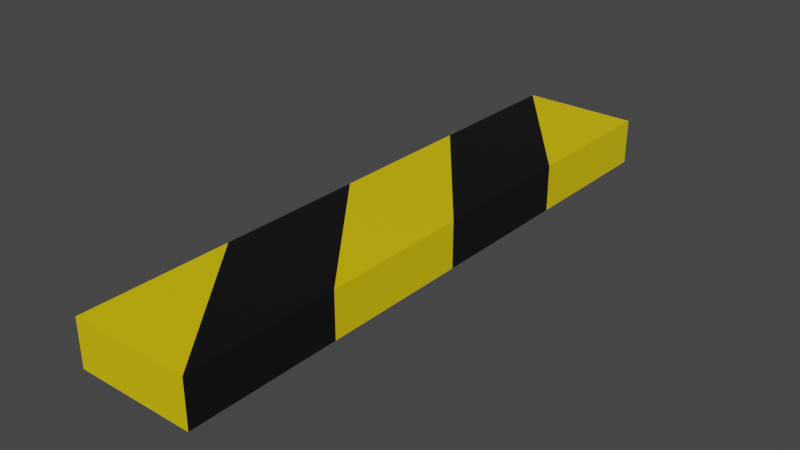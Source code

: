 # Source: giallonero.blend  (saved by Blender 3.6.13; exported with 4.5.12 LTS)
import bpy
from mathutils import Matrix  # noqa: F401  (used for matrix-valued properties, if any)

bpy.ops.wm.read_factory_settings(use_empty=True)
scene = bpy.context.scene
scene.name = 'Scene'

# ---- collections
col_collection = bpy.data.collections.new('Collection'); scene.collection.children.link(col_collection)

# ---- materials (node trees are filled in below, after node groups)
mat_material_001 = bpy.data.materials.new('Material.001')
mat_material_001.use_transparent_shadow = False
mat_material = bpy.data.materials.new('Material')
mat_material.alpha_threshold = 0.0
mat_material.use_transparent_shadow = False
mat_material.roughness = 0.5
mat_material.line_color = (0.0, 0.0, 0.0, 1.0)

# ---- material node trees
mat_material_001.use_nodes = True; mat_material_001.node_tree.nodes.clear()
_N = mat_material_001.node_tree.nodes; _L = mat_material_001.node_tree.links
n0 = _N.new('ShaderNodeBsdfPrincipled'); n0.name = 'Principled BSDF'; n0.location = (10, 300)
n0.distribution = 'GGX'
n0.subsurface_method = 'RANDOM_WALK_SKIN'
n0.inputs[0].default_value = (0.002897, 0.002897, 0.002897, 1.0)
n0.inputs[3].default_value = 1.45
n0.inputs[27].default_value = (0.0, 0.0, 0.0, 1.0)
n0.inputs[28].default_value = 1.0
n1 = _N.new('ShaderNodeOutputMaterial'); n1.name = 'Material Output'; n1.location = (300, 300)
_L.new(n0.outputs[0], n1.inputs[0])
n1.is_active_output = True
mat_material.use_nodes = True; mat_material.node_tree.nodes.clear()
_N = mat_material.node_tree.nodes; _L = mat_material.node_tree.links
n0 = _N.new('ShaderNodeOutputMaterial'); n0.name = 'Material Output'; n0.location = (300, 300)
n1 = _N.new('ShaderNodeBsdfPrincipled'); n1.name = 'Principled BSDF'; n1.location = (10, 300)
n1.distribution = 'GGX'
n1.subsurface_method = 'RANDOM_WALK_SKIN'
n1.inputs[0].default_value = (0.8, 0.5986, 0.0, 1.0)
n1.inputs[3].default_value = 1.45
n1.inputs[27].default_value = (0.0, 0.0, 0.0, 1.0)
n1.inputs[28].default_value = 1.0
_L.new(n1.outputs[0], n0.inputs[0])
n0.is_active_output = True

# ---- world
world_world = bpy.data.worlds.new('World'); scene.world = world_world
world_world.use_nodes = True; world_world.node_tree.nodes.clear()
_N = world_world.node_tree.nodes; _L = world_world.node_tree.links
n0 = _N.new('ShaderNodeOutputWorld'); n0.name = 'World Output'; n0.location = (300, 300)
n1 = _N.new('ShaderNodeBackground'); n1.name = 'Background'; n1.location = (10, 300)
n1.inputs[0].default_value = (0.05088, 0.05088, 0.05088, 1.0)
_L.new(n1.outputs[0], n0.inputs[0])
n0.is_active_output = True
world_world.color = (0.05088, 0.05088, 0.05088)
world_world.use_sun_shadow = False
world_world.sun_shadow_jitter_overblur = 0.0

# ---- meshes
me_cube = bpy.data.meshes.new('Cube')
me_cube.from_pydata([(0.1986, 1.0, 0.08548), (0.1986, 1.0, -0.06914), (0.1986, -1.0, 0.08548), (0.1986, -1.0, -0.06914), (-0.1986, 1.0, 0.08548), (-0.1986, 1.0, -0.06914), (-0.1986, -1.0, 0.08548), (-0.1986, -1.0, -0.06914), (0.1986, 0.0, 0.08548), (-0.1986, 0.0, 0.08548), (-0.1986, -0.5, 0.08548), (-0.1986, 0.5, 0.08548), (0.1986, -0.5, 0.08548), (0.1986, 0.5, 0.08548), (0.1986, 0.0, -0.06914), (0.1986, 0.5, -0.06914), (0.1986, -0.5, -0.06914), (-0.1986, 0.5, -0.06914), (-0.1986, 0.0, -0.06914), (-0.1986, -0.5, -0.06914)], [], [(6, 2, 10), (3, 2, 6, 7), (5, 1, 15, 14, 16, 3, 7, 19, 18, 17), (5, 4, 0, 1), (12, 9, 10, 2), (9, 12, 8, 11), (11, 8, 13, 4), (0, 4, 13), (3, 16, 12, 2), (8, 12, 16, 14), (13, 8, 14, 15), (1, 0, 13, 15), (5, 17, 11, 4), (9, 11, 17, 18), (10, 9, 18, 19), (7, 6, 10, 19)])
me_cube.polygons.foreach_set('material_index', [1, 1, 1, 1, 0, 1, 0, 1, 0, 1, 0, 1, 0, 1, 0, 1])
_uv = me_cube.uv_layers.new(name='UVMap')
_uv.uv.foreach_set('vector', [0.625, 0.0, 0.625, 0.75, 0.625, 0.0625, 0.375, 0.75, 0.625, 0.75, 0.625, 1.0, 0.375, 1.0, 0.125, 0.5, 0.375, 0.5, 0.375, 0.5625, 0.375, 0.625, 0.375, 0.6875, 0.375, 0.75, 0.125, 0.75, 0.125, 0.6875, 0.125, 0.625, 0.125, 0.5625, 0.375, 0.25, 0.625, 0.25, 0.625, 0.5, 0.375, 0.5, 0.625, 0.6875, 0.625, 0.125, 0.625, 0.0625, 0.625, 0.75, 0.625, 0.125, 0.625, 0.6875, 0.625, 0.625, 0.625, 0.1875, 0.625, 0.1875, 0.625, 0.625, 0.625, 0.5625, 0.625, 0.25, 0.625, 0.5, 0.625, 0.25, 0.625, 0.5625, 0.375, 0.75, 0.375, 0.6875, 0.625, 0.6875, 0.625, 0.75, 0.625, 0.625, 0.625, 0.6875, 0.375, 0.6875, 0.375, 0.625, 0.625, 0.5625, 0.625, 0.625, 0.375, 0.625, 0.375, 0.5625, 0.375, 0.5, 0.625, 0.5, 0.625, 0.5625, 0.375, 0.5625, 0.125, 0.5, 0.125, 0.5625, 0.625, 0.1875, 0.625, 0.25, 0.625, 0.125, 0.625, 0.1875, 0.125, 0.5625, 0.125, 0.625, 0.625, 0.0625, 0.625, 0.125, 0.125, 0.625, 0.125, 0.6875, 0.125, 0.75, 0.625, 0.0, 0.625, 0.0625, 0.125, 0.6875])
me_cube.materials.append(mat_material_001)
me_cube.materials.append(mat_material)
me_cube.use_mirror_vertex_groups = False
me_cube.update()

# ---- objects
ob_cube = bpy.data.objects.new('Cube', me_cube)

# ---- transforms, parenting, visibility, modifiers, constraints
ob_cube.location = (0.0, 0.0, 0.0)
ob_cube.lock_rotations_4d = False
ob_cube.empty_display_type = 'ARROWS'
ob_cube.lineart.crease_threshold = 0.0

# ---- collection membership
col_collection.objects.link(ob_cube)

# ---- scene / render settings (as saved in the file)
scene.frame_start = 1; scene.frame_end = 250; scene.frame_set(1)
scene.render.engine = 'BLENDER_EEVEE_NEXT'
scene.cycles.sampling_pattern = 'TABULATED_SOBOL'
scene.view_settings.view_transform = 'Filmic'
bpy.context.view_layer.update()

# ---- added for rendering (the .blend has no active camera and no usable light): camera, sun
cam_auto = bpy.data.cameras.new('AutoCamera')
cam_auto.lens = 50.0
cam_auto.sensor_width = 36.0
cam_auto.clip_end = 1000.0
ob_auto_camera = bpy.data.objects.new('AutoCamera', cam_auto)
scene.collection.objects.link(ob_auto_camera)
ob_auto_camera.location = (1.89201, -2.27041, 1.52177)
ob_auto_camera.rotation_euler = (1.09748, -7.21219e-08, 0.694738)
scene.camera = ob_auto_camera
light_auto_sun = bpy.data.lights.new('AutoSun', 'SUN')
light_auto_sun.energy = 3.0
light_auto_sun.angle = 0.0523599
ob_auto_sun = bpy.data.objects.new('AutoSun', light_auto_sun)
scene.collection.objects.link(ob_auto_sun)
ob_auto_sun.rotation_euler = (0.872665, 0.174533, 0.523599)
bpy.context.view_layer.update()
